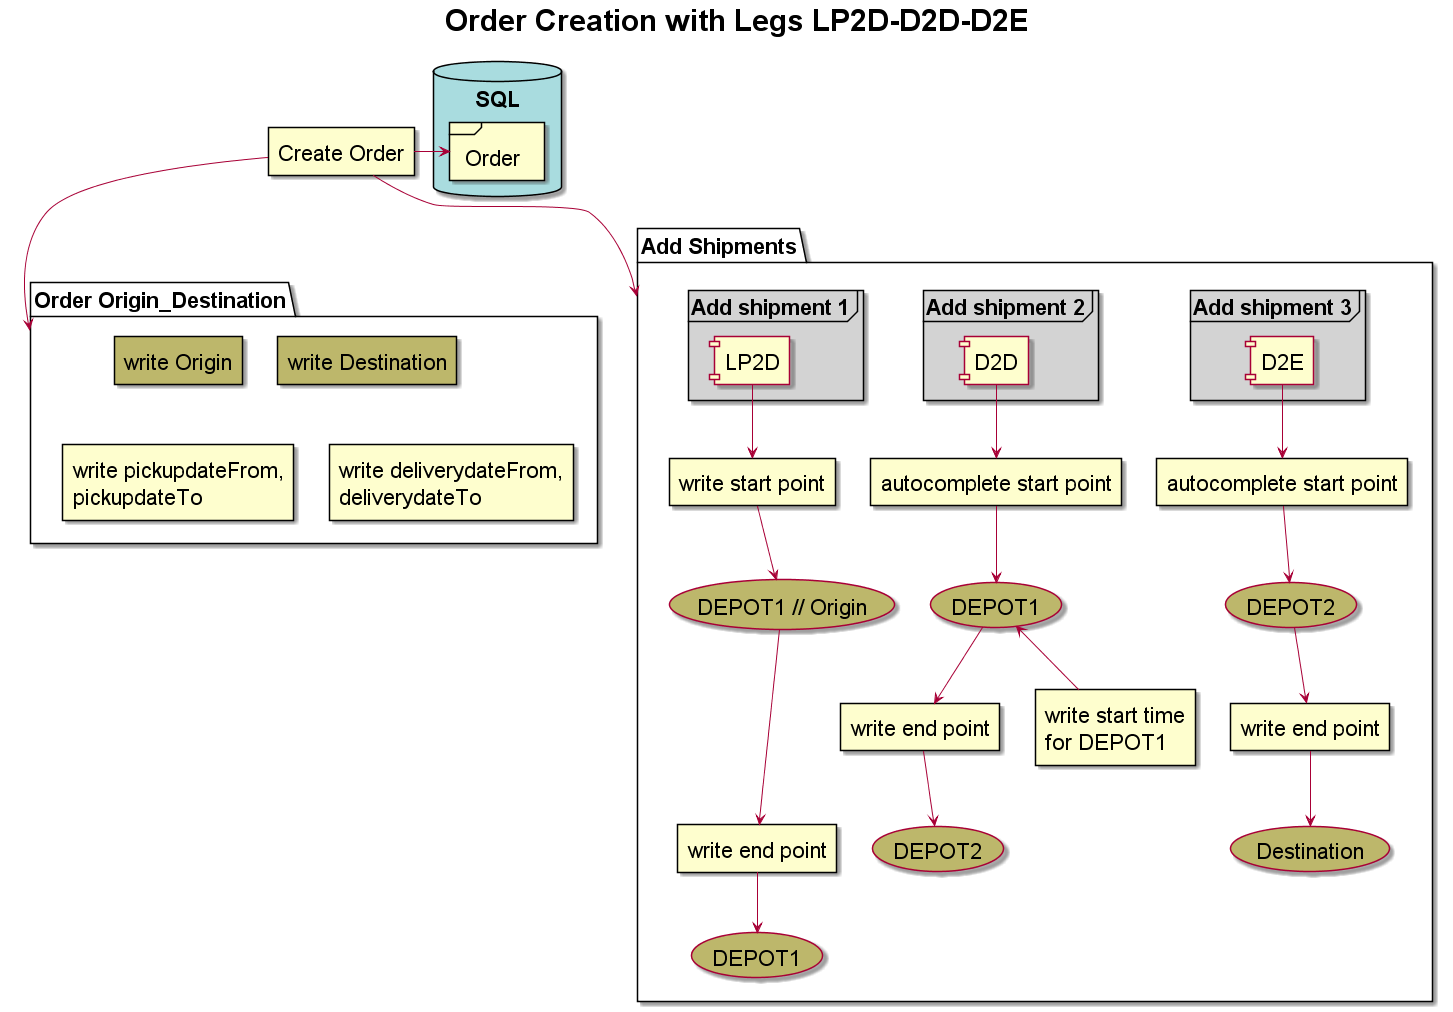

The diagram above was rendered by PlantUML. Its source (embedded in the PNG):
@startuml

title <size:30>**Order Creation with Legs LP2D-D2D-D2E**</size>

skinparam database {
		BackgroundColor APPLICATION
}
skinparam defaultFont black
skinparam defaultFontSize 22

database "SQL" {
		frame "Order"
}

rectangle "Create Order" as create
create -> Order

package "Order Origin_Destination" as od {
				rectangle "write Origin" as origin #DarkKhaki
				rectangle "write Destination" as dest #DarkKhaki
				rectangle "write pickupdateFrom,\n pickupdateTo" as ptw
				rectangle "write deliverydateFrom,\n deliverydateTo" as dtw
}

package "Add Shipments" as leg {
				frame "Add shipment 3" as leg3 #LightGrey {		
		[D2E]
}

rectangle "autocomplete start point" as start2
rectangle "write end point" as end2
(DEPOT2) as ddd #DarkKhaki
(Destination) #DarkKhaki

[D2E] --> start2
start2 --> ddd
ddd --> end2
end2 --> (Destination)

package "Add Shipments" as leg {
			frame "Add shipment 2" as leg2 #LightGrey {		
		[D2D]
}

rectangle "autocomplete start point" as start1
rectangle "write end point" as end1
rectangle "write start time\n for DEPOT1" as eta
(DEPOT1) as dd #DarkKhaki
(DEPOT2) #DarkKhaki

[D2D] --> start1
start1 --> dd
dd --> end1
end1 --> (DEPOT2)
dd <-- eta

			frame "Add shipment 1" #LightGrey {
					[LP2D]
}

rectangle "write start point" as start 
rectangle "write end point" as end
(DEPOT1 // Origin) #DarkKhaki 
(DEPOT1) as d #DarkKhaki 

[LP2D] --> start
start --> (DEPOT1 // Origin) 
(DEPOT1 // Origin) ---> end 
end --> d

create --> od
create --> leg


@enduml